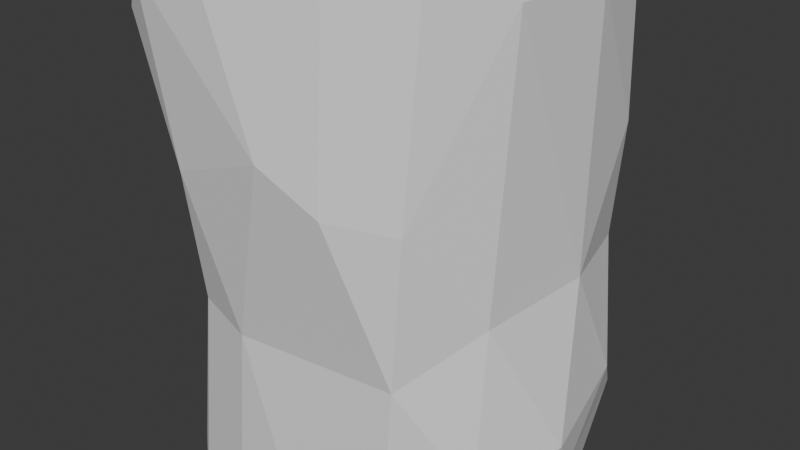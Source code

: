 # Source: bone.blend  (saved by Blender 4.5.88; exported with 4.5.12 LTS)
import bpy
from mathutils import Matrix  # noqa: F401  (used for matrix-valued properties, if any)

bpy.ops.wm.read_factory_settings(use_empty=True)
scene = bpy.context.scene
scene.name = 'Scene'

# ---- collections
col_collection = bpy.data.collections.new('Collection'); scene.collection.children.link(col_collection)

# ---- world
world_world = bpy.data.worlds.new('World'); scene.world = world_world
world_world.use_nodes = True; world_world.node_tree.nodes.clear()
_N = world_world.node_tree.nodes; _L = world_world.node_tree.links
n0 = _N.new('ShaderNodeOutputWorld'); n0.name = 'World Output'; n0.location = (200, 100)
n1 = _N.new('ShaderNodeBackground'); n1.name = 'Background'; n1.location = (-200, 100)
n1.inputs[0].default_value = (0.05088, 0.05088, 0.05088, 1.0)
_L.new(n1.outputs[0], n0.inputs[0])
n0.is_active_output = True
world_world.color = (0.05088, 0.05088, 0.05088)
world_world.sun_shadow_jitter_overblur = 0.0

# ---- meshes
me_cube_008 = bpy.data.meshes.new('Cube.008')
me_cube_008.from_pydata([(-0.00207, -0.01495, -0.3065), (-0.01998, -0.01901, 0.261), (0.005658, -0.01557, -0.06022), (0.0688, -0.02931, 0.4173), (-0.1007, -0.04518, 0.4146), (0.07896, 0.02206, -0.4613), (-0.08426, -0.01592, -0.4589)], [(2, 1), (0, 2), (1, 3), (1, 4), (5, 0), (0, 6)], [])
_uv = me_cube_008.uv_layers.new(name='UVMap')
_uv.uv.foreach_set('vector', [])
me_cube_008.update()

# ---- objects
ob_bone = bpy.data.objects.new('Bone', me_cube_008)

# ---- transforms, parenting, visibility, modifiers, constraints
ob_bone.location = (0.0, 0.0, 0.0)
_m = ob_bone.modifiers.new('Skin', 'SKIN')
_m = ob_bone.modifiers.new('Subdivision', 'SUBSURF')
_m = ob_bone.modifiers.new('Decimate', 'DECIMATE')
_m.ratio = 0.1792

# ---- collection membership
col_collection.objects.link(ob_bone)

# ---- scene / render settings (as saved in the file)
scene.frame_start = 1; scene.frame_end = 250; scene.frame_set(1)
scene.render.engine = 'BLENDER_EEVEE_NEXT'
bpy.context.view_layer.update()

# ---- added for rendering (the .blend has no active camera and no usable light): camera, sun
cam_auto = bpy.data.cameras.new('AutoCamera')
cam_auto.lens = 50.0
cam_auto.sensor_width = 36.0
cam_auto.clip_end = 1000.0
ob_auto_camera = bpy.data.objects.new('AutoCamera', cam_auto)
scene.collection.objects.link(ob_auto_camera)
ob_auto_camera.location = (0.849737, -1.03752, 0.665572)
ob_auto_camera.rotation_euler = (1.09748, -7.21219e-08, 0.694738)
scene.camera = ob_auto_camera
light_auto_sun = bpy.data.lights.new('AutoSun', 'SUN')
light_auto_sun.energy = 3.0
light_auto_sun.angle = 0.0523599
ob_auto_sun = bpy.data.objects.new('AutoSun', light_auto_sun)
scene.collection.objects.link(ob_auto_sun)
ob_auto_sun.rotation_euler = (0.872665, 0.174533, 0.523599)
bpy.context.view_layer.update()
